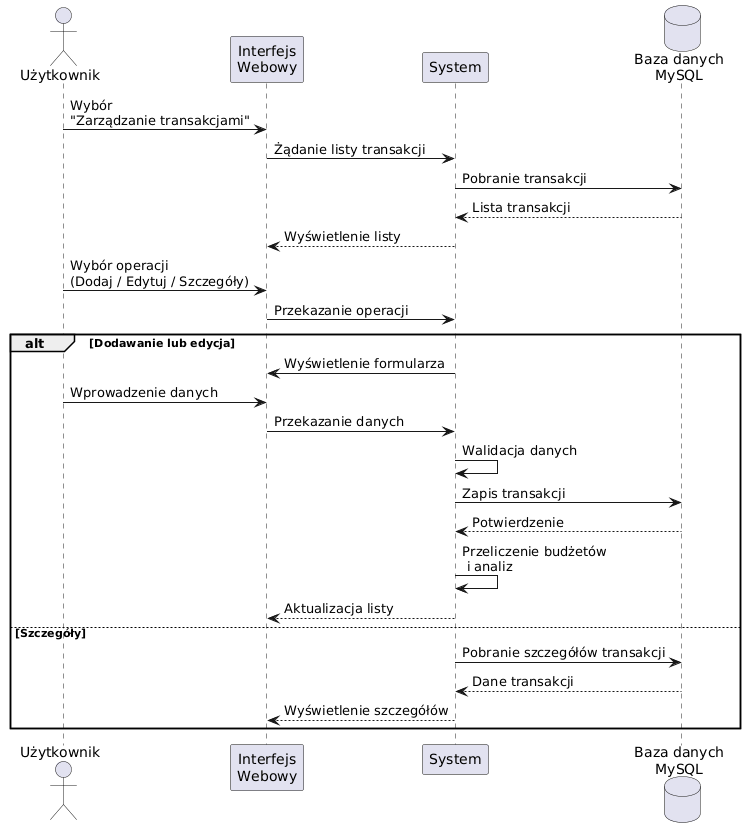

The diagram above was rendered by PlantUML. Its source (embedded in the PNG):
@startuml
actor Użytkownik
participant "Interfejs\nWebowy" as UI
participant "System" as SYS
database "Baza danych\nMySQL" as DB

Użytkownik -> UI : Wybór\n"Zarządzanie transakcjami"
UI -> SYS : Żądanie listy transakcji
SYS -> DB : Pobranie transakcji
DB --> SYS : Lista transakcji
SYS --> UI : Wyświetlenie listy

Użytkownik -> UI : Wybór operacji\n(Dodaj / Edytuj / Szczegóły)
UI -> SYS : Przekazanie operacji

alt Dodawanie lub edycja
    SYS -> UI : Wyświetlenie formularza
    Użytkownik -> UI : Wprowadzenie danych
    UI -> SYS : Przekazanie danych
    SYS -> SYS : Walidacja danych
    SYS -> DB : Zapis transakcji
    DB --> SYS : Potwierdzenie
    SYS -> SYS : Przeliczenie budżetów\n i analiz
    SYS --> UI : Aktualizacja listy
else Szczegóły
    SYS -> DB : Pobranie szczegółów transakcji
    DB --> SYS : Dane transakcji
    SYS --> UI : Wyświetlenie szczegółów
end
@enduml